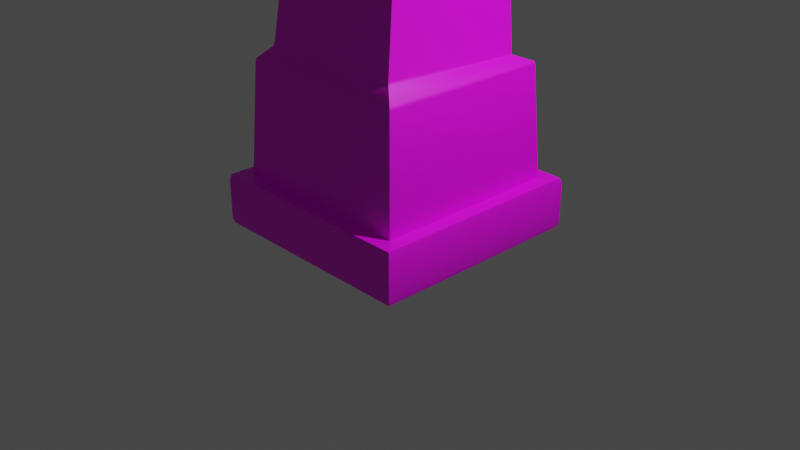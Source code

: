# Source: pillar_color.blend  (saved by Blender 4.0.36; exported with 4.5.12 LTS)
import bpy
from mathutils import Matrix  # noqa: F401  (used for matrix-valued properties, if any)

bpy.ops.wm.read_factory_settings(use_empty=True)
scene = bpy.context.scene
scene.name = 'Scene'

# ---- collections
col_collection = bpy.data.collections.new('Collection'); scene.collection.children.link(col_collection)

# ---- images (referenced by path relative to the original .blend; pixels are not part of the script)
import os
ASSET_DIR = os.environ.get("B2B_ASSET_DIR", "")  # directory of the original .blend (textures are referenced by path, not embedded)
HERE = os.path.dirname(os.path.abspath(__file__))  # packed textures are extracted next to this script under _unpacked/

def load_image(name, relpath, width, height, colorspace="sRGB"):
    """Load a texture the original file referenced (path relative to the .blend, or extracted next to this script)."""
    p = next((c for c in (os.path.join(HERE, relpath), os.path.join(ASSET_DIR, relpath)) if relpath and os.path.exists(c)), "")
    if p:
        img = bpy.data.images.load(p, check_existing=True)
        img.name = name
    else:  # same state as the original file: an image datablock whose file is absent (Cycles renders it pink)
        img = bpy.data.images.new(name, width, height)
        img.source = "FILE"
        img.filepath = "//" + (relpath or name)
    img.colorspace_settings.name = colorspace
    return img
img_kip = load_image('kip', 'kip.png', 1024, 1024, 'sRGB')
img_pillar_color = load_image('pillar color', '', 1024, 1024, 'sRGB')

# ---- materials (node trees are filled in below, after node groups)
mat_checker = bpy.data.materials.new('checker')
mat_checker.use_transparent_shadow = False
mat_bal = bpy.data.materials.new('bal')
mat_bal.use_transparent_shadow = False

# ---- node groups
ng_auto_smooth = bpy.data.node_groups.new('Auto Smooth', 'GeometryNodeTree')
_s = ng_auto_smooth.interface.new_socket(name='Geometry', in_out='OUTPUT', socket_type='NodeSocketGeometry')
_s = ng_auto_smooth.interface.new_socket(name='Geometry', in_out='INPUT', socket_type='NodeSocketGeometry')
_s = ng_auto_smooth.interface.new_socket(name='Angle', in_out='INPUT', socket_type='NodeSocketFloat')
_s.subtype = 'ANGLE'
_s.min_value = 0.0
_s.max_value = 3.142
ng_auto_smooth.is_modifier = True
_N = ng_auto_smooth.nodes; _L = ng_auto_smooth.links
n0 = _N.new('NodeGroupOutput'); n0.name = 'Group Output'; n0.location = (480, -100)
n1 = _N.new('NodeGroupInput'); n1.name = 'Group Input'; n1.location = (-420, -300)
n2 = _N.new('NodeGroupInput'); n2.name = 'Group Input.001'; n2.location = (-60, -100)
n3 = _N.new('GeometryNodeSetShadeSmooth'); n3.name = 'Set Shade Smooth'; n3.location = (120, -100)
n3.domain = 'EDGE'
n4 = _N.new('GeometryNodeSetShadeSmooth'); n4.name = 'Set Shade Smooth.001'; n4.location = (300, -100)
n5 = _N.new('GeometryNodeInputMeshEdgeAngle'); n5.name = 'Edge Angle'; n5.location = (-420, -220)
n6 = _N.new('GeometryNodeInputEdgeSmooth'); n6.name = 'Is Edge Smooth'; n6.location = (-60, -160)
n7 = _N.new('GeometryNodeInputShadeSmooth'); n7.name = 'Is Face Smooth'; n7.location = (-240, -340)
n8 = _N.new('FunctionNodeBooleanMath'); n8.name = 'Boolean Math'; n8.location = (-60, -220)
n9 = _N.new('FunctionNodeCompare'); n9.name = 'Compare'; n9.location = (-240, -180)
n9.operation = 'LESS_EQUAL'
_L.new(n5.outputs[0], n9.inputs[0])
_L.new(n4.outputs[0], n0.inputs[0])
_L.new(n1.outputs[1], n9.inputs[1])
_L.new(n9.outputs[0], n8.inputs[0])
_L.new(n7.outputs[0], n8.inputs[1])
_L.new(n2.outputs[0], n3.inputs[0])
_L.new(n6.outputs[0], n3.inputs[1])
_L.new(n3.outputs[0], n4.inputs[0])
_L.new(n8.outputs[0], n3.inputs[2])
n0.is_active_output = True

# ---- material node trees
mat_checker.use_nodes = True; mat_checker.node_tree.nodes.clear()
_N = mat_checker.node_tree.nodes; _L = mat_checker.node_tree.links
n0 = _N.new('ShaderNodeBsdfPrincipled'); n0.name = 'Principled BSDF'; n0.location = (10, 300)
n0.distribution = 'GGX'
n0.subsurface_method = 'BURLEY'
n0.inputs[3].default_value = 1.45
n0.inputs[27].default_value = (0.0, 0.0, 0.0, 1.0)
n0.inputs[28].default_value = 1.0
n1 = _N.new('ShaderNodeOutputMaterial'); n1.name = 'Material Output'; n1.location = (300, 300)
n2 = _N.new('ShaderNodeTexImage'); n2.name = 'Image Texture'; n2.location = (-280, 275)
n2.image = img_kip
_L.new(n0.outputs[0], n1.inputs[0])
_L.new(n2.outputs[0], n0.inputs[0])
n1.is_active_output = True
mat_bal.use_nodes = True; mat_bal.node_tree.nodes.clear()
_N = mat_bal.node_tree.nodes; _L = mat_bal.node_tree.links
n0 = _N.new('ShaderNodeBsdfPrincipled'); n0.name = 'Principled BSDF'; n0.location = (10, 300)
n0.inputs[3].default_value = 1.45
n1 = _N.new('ShaderNodeOutputMaterial'); n1.name = 'Material Output'; n1.location = (300, 300)
n2 = _N.new('ShaderNodeTexImage'); n2.name = 'Image Texture'; n2.location = (-280, 275)
n2.image = img_pillar_color
_L.new(n0.outputs[0], n1.inputs[0])
_L.new(n2.outputs[0], n0.inputs[0])
n1.is_active_output = True

# ---- world
world_world = bpy.data.worlds.new('World'); scene.world = world_world
world_world.use_nodes = True; world_world.node_tree.nodes.clear()
_N = world_world.node_tree.nodes; _L = world_world.node_tree.links
n0 = _N.new('ShaderNodeOutputWorld'); n0.name = 'World Output'; n0.location = (300, 300)
n1 = _N.new('ShaderNodeBackground'); n1.name = 'Background'; n1.location = (10, 300)
n1.inputs[0].default_value = (0.05088, 0.05088, 0.05088, 1.0)
_L.new(n1.outputs[0], n0.inputs[0])
n0.is_active_output = True
world_world.color = (0.05088, 0.05088, 0.05088)
world_world.use_sun_shadow = False
world_world.sun_shadow_jitter_overblur = 0.0

# ---- cameras
cam_camera = bpy.data.cameras.new('Camera')
cam_camera.clip_end = 100.0
cam_camera.ortho_scale = 7.314

# ---- lights
light_light = bpy.data.lights.new('Light', 'POINT')
light_light.transmission_factor = 0.0
light_light.use_soft_falloff = False
light_light.energy = 1000.0
light_light.shadow_soft_size = 0.1
light_light.shadow_maximum_resolution = 0.006
light_light.use_absolute_resolution = True

# ---- meshes
me_cube_001 = bpy.data.meshes.new('Cube.001')
me_cube_001.from_pydata([(-1.03, -1.026, -0.06633), (-1.03, -1.026, 7.525), (-1.03, 0.9742, -0.06633), (-1.03, 0.9742, 7.525), (0.9697, -1.026, -0.06633), (0.9697, -1.026, 7.525), (0.9697, 0.9742, -0.06633), (0.9697, 0.9742, 7.525), (-1.03, -1.026, 6.987), (-1.03, -1.026, 0.4722), (-1.03, 0.9742, 0.4722), (-1.03, 0.9742, 6.987), (0.9697, 0.9742, 0.4722), (0.9697, 0.9742, 6.987), (0.9697, -1.026, 0.4722), (0.9697, -1.026, 6.987), (-1.201, 1.145, -0.007043), (-1.185, 1.129, -0.06633), (-1.185, -1.181, -0.06633), (-1.201, -1.196, -0.007043), (-1.201, -1.196, 7.466), (-1.185, -1.181, 7.525), (-1.185, 1.129, 7.525), (-1.201, 1.145, 7.466), (1.14, 1.145, -0.007043), (1.124, 1.129, -0.06633), (1.124, 1.129, 7.525), (1.14, 1.145, 7.466), (1.14, -1.196, -0.007043), (1.124, -1.181, -0.06633), (1.124, -1.181, 7.525), (1.14, -1.196, 7.466), (1.124, -1.181, 6.987), (1.14, -1.196, 7.046), (-1.201, -1.196, 7.046), (-1.185, -1.181, 6.987), (-1.185, -1.181, 0.4722), (-1.201, -1.196, 0.4129), (1.14, -1.196, 0.4129), (1.124, -1.181, 0.4722), (1.124, 1.129, 6.987), (1.14, 1.145, 7.046), (1.14, 1.145, 0.4129), (1.124, 1.129, 0.4722), (-1.185, 1.129, 6.987), (-1.201, 1.145, 7.046), (-1.201, 1.145, 0.4129), (-1.185, 1.129, 0.4722), (0.906, -0.9621, 5.787), (0.8342, -0.8903, 3.73), (-0.9666, -0.9621, 5.787), (-0.8948, -0.8903, 3.73), (0.906, 0.9105, 5.787), (0.8342, 0.8387, 3.73), (-0.9666, 0.9105, 5.787), (-0.8948, 0.8387, 3.73), (0.8198, -0.8139, 4.702), (0.8274, -0.9006, 4.592), (-0.9026, -0.9361, 5.315), (-0.8429, -0.6944, 5.181), (0.8197, 0.8232, 4.706), (0.8444, 0.8489, 4.579), (-0.8748, 0.8232, 4.706), (-0.905, 0.8489, 4.579), (-0.9348, 0.8787, 5.209), (-0.8958, 0.8441, 5.102), (0.8717, 0.8762, 5.165), (0.8379, 0.8415, 5.059), (0.858, -0.8522, 5.404), (0.8913, -0.9263, 5.52), (-0.5419, -0.6474, 4.811), (-0.5417, -0.356, 4.856), (-0.5654, 0.5493, 4.879), (-0.5561, 0.5588, 4.88), (-0.5736, 0.5657, 4.841), (-0.5696, 0.57, 5.104), (-0.5787, 0.5604, 5.101), (-0.5914, 0.5806, 5.138), (0.5559, 0.5591, 4.88), (0.5651, 0.5496, 4.88), (0.572, 0.5657, 4.841), (0.575, 0.5612, 5.074), (0.5657, 0.5706, 5.073), (0.5855, 0.5815, 5.105), (0.5344, -0.6332, 4.849), (0.5404, -0.6474, 4.811), (0.5591, -0.6579, 5.298), (0.5693, -0.6764, 5.337), (-0.2208, 0.08946, 7.525), (-0.3976, 0.2567, 7.746), (-0.3605, 0.2186, 7.742), (0.3483, 0.811, 7.746), (0.4845, 0.8483, 7.744), (-1.03, 0.9742, 7.667), (-1.003, 0.9436, 7.728), (-0.9047, -0.442, 7.746), (-0.9382, -0.5798, 7.741), (0.8989, -0.9562, 1.679), (0.9074, -0.9636, 1.644), (0.8454, -0.9015, 2.795), (0.8385, -0.8933, 2.763), (-0.968, -0.9636, 1.644), (-0.9595, -0.9562, 1.679), (-0.8991, -0.8933, 2.763), (-0.906, -0.9015, 2.795), (0.8987, 0.9018, 1.674), (0.9074, 0.9119, 1.644), (0.8454, 0.8499, 2.795), (0.8387, 0.8444, 2.759), (-0.9593, 0.9018, 1.674), (-0.968, 0.9119, 1.644), (-0.906, 0.8499, 2.795), (-0.8993, 0.8444, 2.759), (-0.7686, 0.7364, 2.615), (-0.7621, 0.7295, 2.572), (-0.8178, 0.7354, 1.754), (-0.8291, 0.7464, 1.717), (-0.8289, -0.8483, 1.807), (-0.8178, -0.8367, 1.849), (-0.7621, -0.7315, 2.661), (-0.7688, -0.7378, 2.699), (0.7079, 0.7364, 2.615), (0.7015, 0.7295, 2.572), (0.7572, 0.7354, 1.754), (0.7685, 0.7464, 1.717), (0.7082, -0.7378, 2.699), (0.7015, -0.7315, 2.661), (0.7572, -0.8367, 1.849), (0.7683, -0.8483, 1.807)], [], [(16, 46, 42, 24), (15, 13, 40, 32), (10, 12, 43, 47), (2, 6, 4, 0), (7, 88, 5), (34, 20, 23, 45), (19, 37, 46, 16), (33, 31, 20, 34), (13, 11, 44, 40), (111, 104, 51, 55), (13, 15, 48, 52), (8, 11, 54, 50), (28, 38, 37, 19), (5, 1, 21, 30), (7, 5, 30, 26), (6, 2, 17, 25), (0, 4, 29, 18), (8, 15, 32, 35), (4, 6, 25, 29), (3, 7, 26, 22), (1, 3, 22, 21), (45, 23, 27, 41), (14, 9, 36, 39), (9, 10, 47, 36), (24, 42, 38, 28), (12, 14, 39, 43), (41, 27, 31, 33), (11, 8, 35, 44), (17, 18, 19, 16), (21, 22, 23, 20), (25, 17, 16, 24), (22, 26, 27, 23), (29, 25, 24, 28), (26, 30, 31, 27), (18, 29, 28, 19), (30, 21, 20, 31), (33, 34, 35, 32), (37, 38, 39, 36), (41, 33, 32, 40), (38, 42, 43, 39), (45, 41, 40, 44), (42, 46, 47, 43), (34, 45, 44, 35), (46, 37, 36, 47), (2, 0, 18, 17), (11, 13, 52, 54), (115, 118, 119, 114), (106, 98, 14, 12), (100, 103, 120, 125), (118, 127, 126, 119), (109, 102, 117, 116), (64, 58, 50, 54), (69, 66, 52, 48), (105, 109, 116, 124), (66, 64, 54, 52), (58, 57, 69, 48, 50), (110, 106, 12, 10), (104, 99, 49, 51), (67, 68, 87, 83), (53, 55, 63, 61), (99, 107, 53, 49), (127, 123, 122, 126), (55, 51, 58, 63), (15, 8, 50, 48), (78, 73, 75, 82), (84, 79, 81, 86), (68, 56, 85, 87), (59, 65, 77, 70), (60, 62, 74, 80), (56, 60, 80, 85), (65, 67, 83, 77), (49, 53, 61, 57), (72, 71, 76), (59, 62, 63, 58), (62, 60, 61, 63), (60, 56, 57, 61), (69, 57, 56, 68), (65, 59, 58, 64), (67, 65, 64, 66), (68, 67, 66, 69), (51, 49, 57, 58), (72, 73, 74), (75, 76, 77), (78, 79, 80), (81, 82, 83), (71, 72, 74, 70), (75, 73, 72, 76), (73, 78, 80, 74), (81, 79, 78, 82), (79, 84, 85, 80), (87, 85, 84, 86), (76, 71, 70, 77), (82, 75, 77, 83), (86, 81, 83, 87), (62, 70, 74), (70, 62, 59), (3, 1, 96, 93), (7, 3, 93, 92), (5, 88, 1), (1, 88, 90, 96), (94, 89, 91), (88, 7, 92, 90), (90, 92, 91, 89), (96, 90, 89, 95), (94, 91, 92, 93), (95, 94, 93, 96), (95, 89, 94), (103, 112, 113, 120), (112, 108, 121, 113), (108, 100, 125, 121), (102, 97, 128, 117), (101, 110, 10, 9), (97, 105, 124, 128), (107, 111, 55, 53), (98, 101, 9, 14), (110, 101, 102, 109), (104, 111, 112, 103), (106, 110, 109, 105), (111, 107, 108, 112), (98, 106, 105, 97), (107, 99, 100, 108), (101, 98, 97, 102), (99, 104, 103, 100), (116, 117, 118, 115), (120, 113, 114, 119), (124, 116, 115, 123), (113, 121, 122, 114), (128, 124, 123, 127), (121, 125, 126, 122), (117, 128, 127, 118), (125, 120, 119, 126), (123, 115, 114, 122)])
me_cube_001.polygons.foreach_set('use_smooth', [True] * 132)
_k = set([(1, 3), (1, 88), (3, 7), (7, 88), (21, 30), (90, 92), (90, 96), (92, 93), (93, 96)])
me_cube_001.attributes.new('sharp_edge', 'BOOLEAN', 'EDGE').data.foreach_set('value', [ (min(e.vertices), max(e.vertices)) in _k for e in me_cube_001.edges])
_uv = me_cube_001.uv_layers.new(name='UVMap')
_uv.uv.foreach_set('vector', [0.6532, 0.8573, 0.6261, 0.8449, 0.6587, 0.6911, 0.6908, 0.6926, 0.141, 0.4921, 0.09534, 0.6464, 0.08297, 0.6441, 0.1317, 0.4864, 0.6127, 0.8382, 0.6422, 0.6899, 0.6539, 0.691, 0.6218, 0.843, 0.3881, 0.05254, 0.6285, 0.05254, 0.6285, 0.2929, 0.3881, 0.2929, 0.7178, 0.2891, 0.8441, 0.166, 0.9708, 0.2883, 0.1765, 0.9711, 0.1428, 0.9899, 0.05471, 0.8212, 0.08664, 0.8136, 0.5533, 0.9892, 0.5268, 0.968, 0.6261, 0.8449, 0.6532, 0.8573, 0.1273, 0.4842, 0.0997, 0.4695, 0.2084, 0.3361, 0.235, 0.3591, 0.09534, 0.6464, 0.1048, 0.8091, 0.09134, 0.8122, 0.08297, 0.6441, 0.4313, 0.787, 0.4224, 0.8925, 0.3699, 0.8904, 0.3738, 0.7832, 0.09534, 0.6464, 0.141, 0.4921, 0.2331, 0.5351, 0.1897, 0.663, 0.1857, 0.9472, 0.1048, 0.8091, 0.1911, 0.7915, 0.2426, 0.914, 0.6644, 0.5247, 0.6357, 0.534, 0.5454, 0.398, 0.5744, 0.3789, 0.9708, 0.2883, 0.9439, 0.03487, 0.9616, 0.01304, 0.9926, 0.3078, 0.7178, 0.2891, 0.9708, 0.2883, 0.9926, 0.3078, 0.699, 0.3078, 0.6285, 0.05254, 0.3881, 0.05254, 0.3695, 0.03394, 0.6471, 0.03394, 0.3881, 0.2929, 0.6285, 0.2929, 0.6471, 0.3115, 0.3695, 0.3115, 0.2388, 0.3769, 0.141, 0.4921, 0.1317, 0.4864, 0.2381, 0.3636, 0.6285, 0.2929, 0.6285, 0.05254, 0.6471, 0.03394, 0.6471, 0.3115, 0.7318, 0.0723, 0.7178, 0.2891, 0.699, 0.3078, 0.717, 0.05516, 0.9386, 0.08705, 0.7318, 0.0723, 0.717, 0.05516, 0.9558, 0.07219, 0.08664, 0.8136, 0.05471, 0.8212, 0.04405, 0.6388, 0.07787, 0.6435, 0.6194, 0.5394, 0.5387, 0.4202, 0.5422, 0.4016, 0.6315, 0.5355, 0.5226, 0.951, 0.6127, 0.8382, 0.6218, 0.843, 0.5237, 0.9638, 0.6908, 0.6926, 0.6587, 0.6911, 0.6357, 0.534, 0.6644, 0.5247, 0.6422, 0.6899, 0.6194, 0.5394, 0.6315, 0.5355, 0.6539, 0.691, 0.07787, 0.6435, 0.04405, 0.6388, 0.0997, 0.4695, 0.1273, 0.4842, 0.1048, 0.8091, 0.1857, 0.9472, 0.1803, 0.9674, 0.09134, 0.8122, 0.6574, 0.8592, 0.5578, 0.9911, 0.5533, 0.9892, 0.6532, 0.8573, 0.1377, 0.9911, 0.04986, 0.8226, 0.05471, 0.8212, 0.1428, 0.9899, 0.6955, 0.6927, 0.6574, 0.8592, 0.6532, 0.8573, 0.6908, 0.6926, 0.04986, 0.8226, 0.039, 0.6382, 0.04405, 0.6388, 0.05471, 0.8212, 0.6687, 0.5231, 0.6955, 0.6927, 0.6908, 0.6926, 0.6644, 0.5247, 0.039, 0.6382, 0.09538, 0.4672, 0.0997, 0.4695, 0.04405, 0.6388, 0.5788, 0.3775, 0.6687, 0.5231, 0.6644, 0.5247, 0.5744, 0.3789, 0.09538, 0.4672, 0.2038, 0.3339, 0.2084, 0.3361, 0.0997, 0.4695, 0.1273, 0.4842, 0.235, 0.3591, 0.2381, 0.3636, 0.1317, 0.4864, 0.5454, 0.398, 0.6357, 0.534, 0.6315, 0.5355, 0.5422, 0.4016, 0.07787, 0.6435, 0.1273, 0.4842, 0.1317, 0.4864, 0.08297, 0.6441, 0.6357, 0.534, 0.6587, 0.6911, 0.6539, 0.691, 0.6315, 0.5355, 0.08664, 0.8136, 0.07787, 0.6435, 0.08297, 0.6441, 0.09134, 0.8122, 0.6587, 0.6911, 0.6261, 0.8449, 0.6218, 0.843, 0.6539, 0.691, 0.1765, 0.9711, 0.08664, 0.8136, 0.09134, 0.8122, 0.1803, 0.9674, 0.6261, 0.8449, 0.5268, 0.968, 0.5237, 0.9638, 0.6218, 0.843, 0.3881, 0.05254, 0.3881, 0.2929, 0.3695, 0.3115, 0.3695, 0.03394, 0.1048, 0.8091, 0.09534, 0.6464, 0.1897, 0.663, 0.1911, 0.7915, 0.5166, 0.8038, 0.4583, 0.8908, 0.4373, 0.8822, 0.4502, 0.7877, 0.5528, 0.6844, 0.5367, 0.5584, 0.6194, 0.5394, 0.6422, 0.6899, 0.4385, 0.5653, 0.4515, 0.4659, 0.4588, 0.4731, 0.4503, 0.5676, 0.4827, 0.4667, 0.52, 0.5609, 0.4528, 0.5677, 0.461, 0.4737, 0.529, 0.8071, 0.4649, 0.9025, 0.4602, 0.8927, 0.5191, 0.8047, 0.2287, 0.7824, 0.2721, 0.9002, 0.2426, 0.914, 0.1911, 0.7915, 0.2512, 0.5434, 0.2341, 0.6695, 0.1897, 0.663, 0.2331, 0.5351, 0.5505, 0.6843, 0.529, 0.8071, 0.5191, 0.8047, 0.5373, 0.6814, 0.2341, 0.6695, 0.2287, 0.7824, 0.1911, 0.7915, 0.1897, 0.663, 0.3178, 0.436, 0.3203, 0.5565, 0.2512, 0.5434, 0.2331, 0.5351, 0.2939, 0.4191, 0.5312, 0.8078, 0.5528, 0.6844, 0.6422, 0.6899, 0.6127, 0.8382, 0.4493, 0.4651, 0.4365, 0.5652, 0.3787, 0.5628, 0.3952, 0.4594, 0.2418, 0.6707, 0.2584, 0.5507, 0.2713, 0.5724, 0.2623, 0.6742, 0.3768, 0.675, 0.3738, 0.7832, 0.3202, 0.7808, 0.3193, 0.6741, 0.4365, 0.5652, 0.4421, 0.6773, 0.3768, 0.675, 0.3787, 0.5628, 0.52, 0.5609, 0.5347, 0.6813, 0.4595, 0.6795, 0.4528, 0.5677, 0.3738, 0.7832, 0.3699, 0.8904, 0.2721, 0.9002, 0.3202, 0.7808, 0.141, 0.4921, 0.2388, 0.3769, 0.2939, 0.4191, 0.2331, 0.5351, 0.2841, 0.6762, 0.2816, 0.775, 0.2626, 0.7743, 0.2654, 0.6751, 0.2936, 0.5796, 0.2842, 0.6751, 0.2654, 0.674, 0.2732, 0.574, 0.2584, 0.5507, 0.3123, 0.5614, 0.2957, 0.5792, 0.2713, 0.5724, 0.2751, 0.8802, 0.2356, 0.781, 0.2603, 0.7746, 0.2778, 0.8325, 0.3108, 0.674, 0.3127, 0.7807, 0.2844, 0.7756, 0.2876, 0.6758, 0.3123, 0.5614, 0.3108, 0.674, 0.2876, 0.6758, 0.2957, 0.5792, 0.2356, 0.781, 0.2418, 0.6707, 0.2623, 0.6742, 0.2603, 0.7746, 0.3787, 0.5628, 0.3768, 0.675, 0.3193, 0.6741, 0.3203, 0.5565, 0.2816, 0.7759, 0.277, 0.8251, 0.2627, 0.7752, 0.2751, 0.8802, 0.3127, 0.7807, 0.3202, 0.7808, 0.2721, 0.9002, 0.3127, 0.7807, 0.3108, 0.674, 0.3193, 0.6741, 0.3202, 0.7808, 0.3108, 0.674, 0.3123, 0.5614, 0.3203, 0.5565, 0.3193, 0.6741, 0.2512, 0.5434, 0.3203, 0.5565, 0.3123, 0.5614, 0.2584, 0.5507, 0.2356, 0.781, 0.2751, 0.8802, 0.2721, 0.9002, 0.2287, 0.7824, 0.2418, 0.6707, 0.2356, 0.781, 0.2287, 0.7824, 0.2341, 0.6695, 0.2584, 0.5507, 0.2418, 0.6707, 0.2341, 0.6695, 0.2512, 0.5434, 0.3952, 0.4594, 0.3787, 0.5628, 0.3203, 0.5565, 0.3178, 0.436, 0.2816, 0.7759, 0.2816, 0.775, 0.2844, 0.7756, 0.2626, 0.7743, 0.2627, 0.7752, 0.2603, 0.7746, 0.2841, 0.6762, 0.2842, 0.6751, 0.2876, 0.6758, 0.2654, 0.674, 0.2654, 0.6751, 0.2623, 0.6742, 0.277, 0.8251, 0.2816, 0.7759, 0.2844, 0.7756, 0.2778, 0.8325, 0.2626, 0.7743, 0.2816, 0.775, 0.2816, 0.7759, 0.2627, 0.7752, 0.2816, 0.775, 0.2841, 0.6762, 0.2876, 0.6758, 0.2844, 0.7756, 0.2654, 0.674, 0.2842, 0.6751, 0.2841, 0.6762, 0.2654, 0.6751, 0.2842, 0.6751, 0.2936, 0.5796, 0.2957, 0.5792, 0.2876, 0.6758, 0.2713, 0.5724, 0.2957, 0.5792, 0.2936, 0.5796, 0.2732, 0.574, 0.2627, 0.7752, 0.277, 0.8251, 0.2778, 0.8325, 0.2603, 0.7746, 0.2654, 0.6751, 0.2626, 0.7743, 0.2603, 0.7746, 0.2623, 0.6742, 0.2732, 0.574, 0.2654, 0.674, 0.2623, 0.6742, 0.2713, 0.5724, 0.3127, 0.7807, 0.2778, 0.8325, 0.2844, 0.7756, 0.2778, 0.8325, 0.3127, 0.7807, 0.2751, 0.8802, 0.7318, 0.0723, 0.9439, 0.03487, 0.8847, 0.06721, 0.7468, 0.08563, 0.7178, 0.2891, 0.7318, 0.0723, 0.7468, 0.08563, 0.7454, 0.2222, 0.9708, 0.2883, 0.8441, 0.166, 0.9439, 0.03487, 0.9439, 0.03487, 0.8441, 0.166, 0.8192, 0.1429, 0.8847, 0.06721, 0.7526, 0.09061, 0.8151, 0.1393, 0.7505, 0.2091, 0.8441, 0.166, 0.7178, 0.2891, 0.7454, 0.2222, 0.8192, 0.1429, 0.8192, 0.1429, 0.7454, 0.2222, 0.7505, 0.2091, 0.8151, 0.1393, 0.8847, 0.06721, 0.8192, 0.1429, 0.8151, 0.1393, 0.8724, 0.07325, 0.7526, 0.09061, 0.7505, 0.2091, 0.7454, 0.2222, 0.7468, 0.08563, 0.8724, 0.07325, 0.7526, 0.09061, 0.7468, 0.08563, 0.8847, 0.06721, 0.8724, 0.07325, 0.8151, 0.1393, 0.7526, 0.09061, 0.4245, 0.8922, 0.4336, 0.7872, 0.4473, 0.7874, 0.4351, 0.8824, 0.4336, 0.7872, 0.4448, 0.6774, 0.4564, 0.6794, 0.4473, 0.7874, 0.4448, 0.6774, 0.4385, 0.5653, 0.4503, 0.5676, 0.4564, 0.6794, 0.4918, 0.4524, 0.5342, 0.5589, 0.5229, 0.5603, 0.4847, 0.4652, 0.4667, 0.9044, 0.5312, 0.8078, 0.6127, 0.8382, 0.5226, 0.951, 0.5342, 0.5589, 0.5505, 0.6843, 0.5373, 0.6814, 0.5229, 0.5603, 0.4421, 0.6773, 0.4313, 0.787, 0.3738, 0.7832, 0.3768, 0.675, 0.5367, 0.5584, 0.4937, 0.4511, 0.5387, 0.4202, 0.6194, 0.5394, 0.5312, 0.8078, 0.4667, 0.9044, 0.4649, 0.9025, 0.529, 0.8071, 0.4224, 0.8925, 0.4313, 0.787, 0.4336, 0.7872, 0.4245, 0.8922, 0.5528, 0.6844, 0.5312, 0.8078, 0.529, 0.8071, 0.5505, 0.6843, 0.4313, 0.787, 0.4421, 0.6773, 0.4448, 0.6774, 0.4336, 0.7872, 0.5367, 0.5584, 0.5528, 0.6844, 0.5505, 0.6843, 0.5342, 0.5589, 0.4421, 0.6773, 0.4365, 0.5652, 0.4385, 0.5653, 0.4448, 0.6774, 0.4937, 0.4511, 0.5367, 0.5584, 0.5342, 0.5589, 0.4918, 0.4524, 0.4365, 0.5652, 0.4493, 0.4651, 0.4515, 0.4659, 0.4385, 0.5653, 0.5191, 0.8047, 0.4602, 0.8927, 0.4583, 0.8908, 0.5166, 0.8038, 0.4351, 0.8824, 0.4473, 0.7874, 0.4502, 0.7877, 0.4373, 0.8822, 0.5373, 0.6814, 0.5191, 0.8047, 0.5166, 0.8038, 0.5347, 0.6813, 0.4473, 0.7874, 0.4564, 0.6794, 0.4595, 0.6795, 0.4502, 0.7877, 0.5229, 0.5603, 0.5373, 0.6814, 0.5347, 0.6813, 0.52, 0.5609, 0.4564, 0.6794, 0.4503, 0.5676, 0.4528, 0.5677, 0.4595, 0.6795, 0.4847, 0.4652, 0.5229, 0.5603, 0.52, 0.5609, 0.4827, 0.4667, 0.4503, 0.5676, 0.4588, 0.4731, 0.461, 0.4737, 0.4528, 0.5677, 0.5347, 0.6813, 0.5166, 0.8038, 0.4502, 0.7877, 0.4595, 0.6795])
me_cube_001.materials.append(mat_checker)
me_cube_001.materials.append(mat_bal)
me_cube_001.use_remesh_fix_poles = True
me_cube_001.use_remesh_preserve_attributes = False
me_cube_001.use_mirror_vertex_groups = False
me_cube_001.use_paint_bone_selection = False
me_cube_001.use_paint_mask = True
me_cube_001.update()

# ---- objects
ob_light = bpy.data.objects.new('Light', light_light)
ob_camera = bpy.data.objects.new('Camera', cam_camera)
ob_cube = bpy.data.objects.new('Cube', me_cube_001)

# ---- transforms, parenting, visibility, modifiers, constraints
ob_light.location = (4.076, 1.005, 5.904)
ob_light.rotation_euler = (0.6503, 0.05522, 1.866)
ob_light.lock_rotations_4d = False
ob_light.empty_display_type = 'ARROWS'
ob_light.color = (0.0, 0.0, 0.0, 0.0)
ob_light.lineart.crease_threshold = 0.0
ob_camera.location = (7.359, -6.926, 4.958)
ob_camera.rotation_euler = (1.109, 0.0, 0.8149)
ob_camera.lock_rotations_4d = False
ob_camera.empty_display_type = 'ARROWS'
ob_camera.color = (0.0, 0.0, 0.0, 0.0)
ob_camera.display_type = 'WIRE'
ob_camera.lineart.crease_threshold = 0.0
ob_cube.location = (0.0, 0.0, 0.0)
ob_cube.lineart.crease_threshold = 0.0
_m = ob_cube.modifiers.new('Auto Smooth', 'NODES')
_m.node_group = ng_auto_smooth
_gi = [s.identifier for s in ng_auto_smooth.interface.items_tree if s.item_type == 'SOCKET' and s.in_out == 'INPUT']
_m[_gi[1]] = 0.8343  # Angle

# ---- collection membership
col_collection.objects.link(ob_light)
col_collection.objects.link(ob_camera)
col_collection.objects.link(ob_cube)

# ---- scene / render settings (as saved in the file)
scene.camera = ob_camera
scene.frame_start = 1; scene.frame_end = 250; scene.frame_set(189)
scene.render.engine = 'BLENDER_EEVEE_NEXT'
scene.cycles.use_denoising = False
scene.cycles.samples = 128
scene.cycles.sampling_pattern = 'TABULATED_SOBOL'
scene.cycles.use_adaptive_sampling = False
scene.cycles.use_light_tree = False
scene.view_settings.view_transform = 'Filmic'
bpy.context.view_layer.update()
